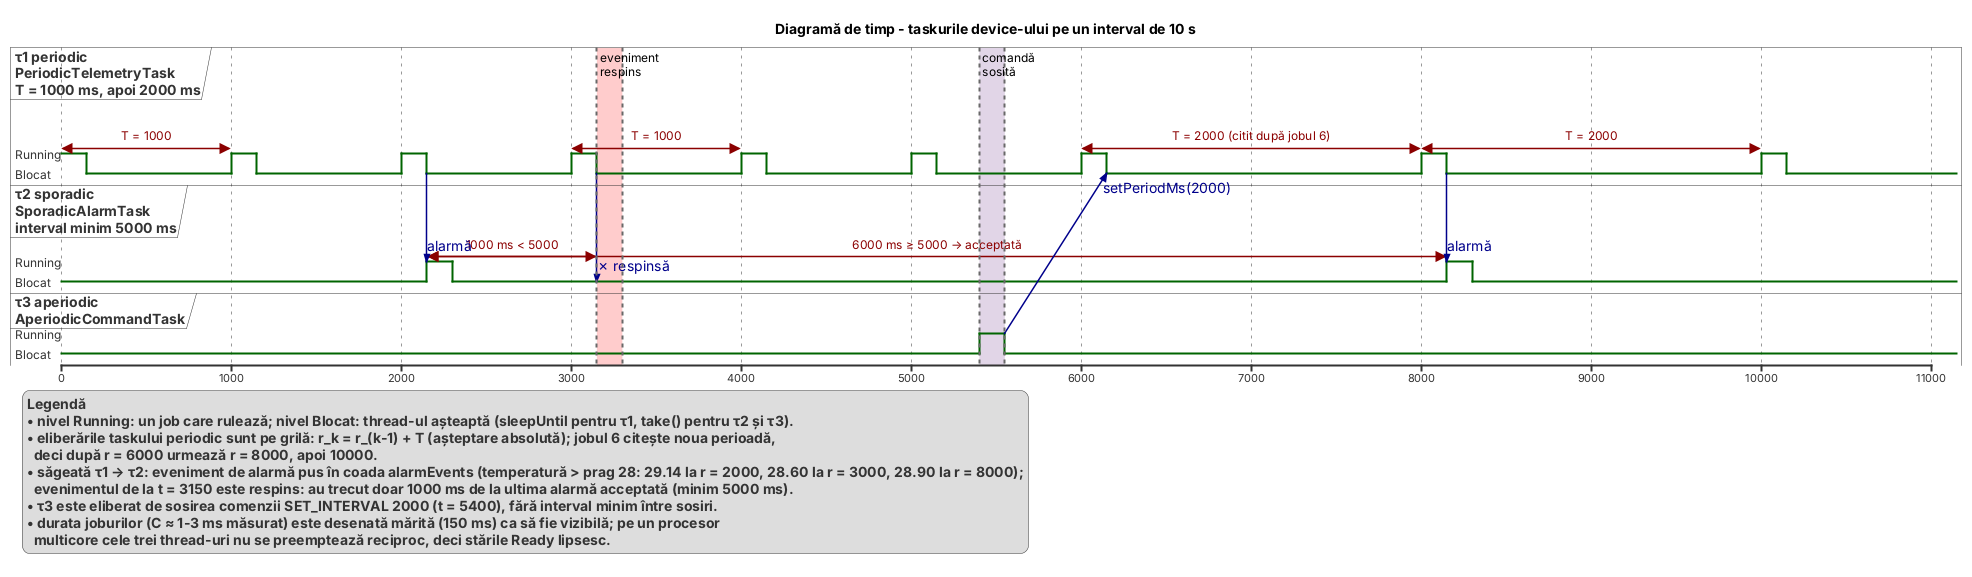

The diagram above was rendered by PlantUML. Its source (embedded in the PNG):
@startuml diagrama-de-timp
' Diagrama de timp: cele trei taskuri ale device-ului pe ~10 s
' Randare: java -jar plantuml.jar diagrama-de-timp.puml
'
' Scenariu (valori în ms):
'   - taskul periodic pornește cu T = 1000, prag = 28.00
'   - la r = 2000 temperatura 29.14 > 28 -> alarmă ACCEPTATĂ (prima alarmă)
'   - la r = 3000 temperatura 28.60 > 28 -> alarmă RESPINSĂ (1000 < 5000)
'   - la t = 5400 sosește comanda SET_INTERVAL 2000 (job aperiodic)
'     jobul de la r = 6000 citește noua perioadă -> următoarea eliberare la 8000
'   - la r = 8000 temperatura 28.90 > 28 -> alarmă ACCEPTATĂ (6000 >= 5000)
skinparam defaultFontName Arial
skinparam shadowing false
scale 1000 as 170 pixels
title Diagramă de timp - taskurile device-ului pe un interval de 10 s

robust "τ1 periodic\nPeriodicTelemetryTask\nT = 1000 ms, apoi 2000 ms" as P
robust "τ2 sporadic\nSporadicAlarmTask\ninterval minim 5000 ms" as S
robust "τ3 aperiodic\nAperiodicCommandTask" as A
P has Running,Blocat
S has Running,Blocat
A has Running,Blocat

@0
P is Running
S is Blocat
A is Blocat
@150
P is Blocat

@1000
P is Running
@1150
P is Blocat

@2000
P is Running
@2150
P is Blocat
S is Running
@2300
S is Blocat

@3000
P is Running
@3150
P is Blocat

@4000
P is Running
@4150
P is Blocat

@5000
P is Running
@5150
P is Blocat

@5400
A is Running
@5550
A is Blocat

@6000
P is Running
@6150
P is Blocat

@8000
P is Running
@8150
P is Blocat
S is Running
@8300
S is Blocat

@10000
P is Running
@10150
P is Blocat

' --- grila periodică și schimbarea perioadei
P@0 <-> @1000 : T = 1000
P@3000 <-> @4000 : T = 1000
P@6000 <-> @8000 : T = 2000 (citit după jobul 6)
P@8000 <-> @10000 : T = 2000

' --- evenimentele sporadice
P@2150 -> S@2150 : alarmă
P@3150 -> S@3150 : ✗ respinsă
S@2150 <-> @3150 : 1000 ms < 5000
S@2150 <-> @8150 : 6000 ms ≥ 5000 → acceptată
P@8150 -> S@8150 : alarmă

' --- jobul aperiodic modifică perioada taskului periodic
A@5550 -> P@6150 : setPeriodMs(2000)

highlight 3150 to 3300 #FFCCCC;line:DimGrey : eveniment\nrespins
highlight 5400 to 5550 #E1D5E7;line:DimGrey : comandă\nsosită

legend bottom left
  **Legendă**
  • nivel Running: un job care rulează; nivel Blocat: thread-ul așteaptă (sleepUntil pentru τ1, take() pentru τ2 și τ3).
  • eliberările taskului periodic sunt pe grilă: r_k = r_(k-1) + T (așteptare absolută); jobul 6 citește noua perioadă,
    deci după r = 6000 urmează r = 8000, apoi 10000.
  • săgeată τ1 → τ2: eveniment de alarmă pus în coada alarmEvents (temperatură > prag 28: 29.14 la r = 2000, 28.60 la r = 3000, 28.90 la r = 8000);
    evenimentul de la t = 3150 este respins: au trecut doar 1000 ms de la ultima alarmă acceptată (minim 5000 ms).
  • τ3 este eliberat de sosirea comenzii SET_INTERVAL 2000 (t = 5400), fără interval minim între sosiri.
  • durata joburilor (C ≈ 1-3 ms măsurat) este desenată mărită (150 ms) ca să fie vizibilă; pe un procesor
    multicore cele trei thread-uri nu se preemptează reciproc, deci stările Ready lipsesc.
endlegend
@enduml